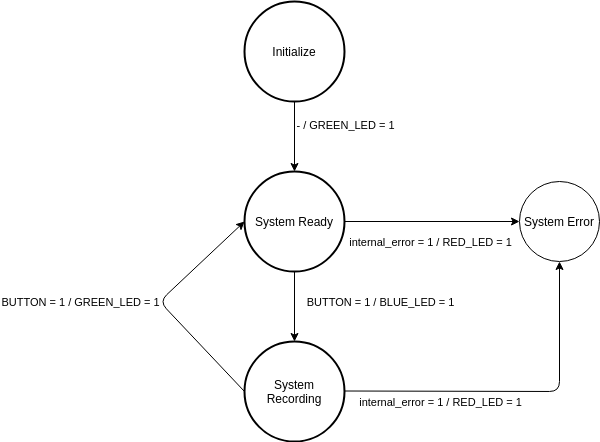

The diagram above was exported from draw.io. Its source (the exported page's mxGraphModel, read from the mxfile embedded in the PNG):
<mxGraphModel dx="1886" dy="936" grid="1" gridSize="10" guides="1" tooltips="1" connect="1" arrows="1" fold="1" page="1" pageScale="1" pageWidth="850" pageHeight="1100" math="0" shadow="0">
  <root>
    <mxCell id="0" />
    <mxCell id="1" parent="0" />
    <mxCell id="f6PBsx02cByQFTM0Nhou-1" value="Initialize" style="strokeWidth=2;html=1;shape=mxgraph.flowchart.start_2;whiteSpace=wrap;" vertex="1" parent="1">
      <mxGeometry x="375" y="230" width="100" height="100" as="geometry" />
    </mxCell>
    <mxCell id="f6PBsx02cByQFTM0Nhou-2" value="" style="endArrow=classic;html=1;exitX=0.5;exitY=1;exitDx=0;exitDy=0;exitPerimeter=0;" edge="1" parent="1" source="f6PBsx02cByQFTM0Nhou-1">
      <mxGeometry width="50" height="50" relative="1" as="geometry">
        <mxPoint x="470" y="500" as="sourcePoint" />
        <mxPoint x="425" y="400" as="targetPoint" />
      </mxGeometry>
    </mxCell>
    <mxCell id="f6PBsx02cByQFTM0Nhou-7" value="- / GREEN_LED = 1" style="edgeLabel;html=1;align=center;verticalAlign=middle;resizable=0;points=[];" vertex="1" connectable="0" parent="f6PBsx02cByQFTM0Nhou-2">
      <mxGeometry x="-0.3429" relative="1" as="geometry">
        <mxPoint x="50" as="offset" />
      </mxGeometry>
    </mxCell>
    <mxCell id="f6PBsx02cByQFTM0Nhou-3" value="System Ready" style="strokeWidth=2;html=1;shape=mxgraph.flowchart.start_2;whiteSpace=wrap;" vertex="1" parent="1">
      <mxGeometry x="375" y="400" width="100" height="100" as="geometry" />
    </mxCell>
    <mxCell id="f6PBsx02cByQFTM0Nhou-4" value="System Error" style="ellipse;whiteSpace=wrap;html=1;aspect=fixed;" vertex="1" parent="1">
      <mxGeometry x="650" y="410" width="80" height="80" as="geometry" />
    </mxCell>
    <mxCell id="f6PBsx02cByQFTM0Nhou-5" value="" style="endArrow=classic;html=1;exitX=1;exitY=0.5;exitDx=0;exitDy=0;exitPerimeter=0;entryX=0;entryY=0.5;entryDx=0;entryDy=0;" edge="1" parent="1" source="f6PBsx02cByQFTM0Nhou-3" target="f6PBsx02cByQFTM0Nhou-4">
      <mxGeometry width="50" height="50" relative="1" as="geometry">
        <mxPoint x="470" y="500" as="sourcePoint" />
        <mxPoint x="520" y="450" as="targetPoint" />
      </mxGeometry>
    </mxCell>
    <mxCell id="f6PBsx02cByQFTM0Nhou-6" value="System Recording" style="strokeWidth=2;html=1;shape=mxgraph.flowchart.start_2;whiteSpace=wrap;" vertex="1" parent="1">
      <mxGeometry x="375" y="570" width="100" height="100" as="geometry" />
    </mxCell>
    <mxCell id="f6PBsx02cByQFTM0Nhou-8" value="" style="endArrow=classic;html=1;exitX=0.5;exitY=1;exitDx=0;exitDy=0;exitPerimeter=0;" edge="1" parent="1">
      <mxGeometry width="50" height="50" relative="1" as="geometry">
        <mxPoint x="425" y="500" as="sourcePoint" />
        <mxPoint x="425" y="570" as="targetPoint" />
      </mxGeometry>
    </mxCell>
    <mxCell id="f6PBsx02cByQFTM0Nhou-9" value="BUTTON = 1 / BLUE_LED = 1" style="edgeLabel;html=1;align=center;verticalAlign=middle;resizable=0;points=[];" vertex="1" connectable="0" parent="f6PBsx02cByQFTM0Nhou-8">
      <mxGeometry x="-0.3429" relative="1" as="geometry">
        <mxPoint x="85" y="7" as="offset" />
      </mxGeometry>
    </mxCell>
    <mxCell id="f6PBsx02cByQFTM0Nhou-10" value="internal_error = 1 / RED_LED = 1" style="edgeLabel;html=1;align=center;verticalAlign=middle;resizable=0;points=[];" vertex="1" connectable="0" parent="1">
      <mxGeometry x="560" y="470" as="geometry" />
    </mxCell>
    <mxCell id="f6PBsx02cByQFTM0Nhou-12" value="" style="endArrow=classic;html=1;exitX=0;exitY=0.5;exitDx=0;exitDy=0;exitPerimeter=0;entryX=0;entryY=0.5;entryDx=0;entryDy=0;entryPerimeter=0;" edge="1" parent="1" source="f6PBsx02cByQFTM0Nhou-6" target="f6PBsx02cByQFTM0Nhou-3">
      <mxGeometry width="50" height="50" relative="1" as="geometry">
        <mxPoint x="220" y="510" as="sourcePoint" />
        <mxPoint x="270" y="460" as="targetPoint" />
        <Array as="points">
          <mxPoint x="290" y="530" />
        </Array>
      </mxGeometry>
    </mxCell>
    <mxCell id="f6PBsx02cByQFTM0Nhou-13" value="BUTTON = 1 / GREEN_LED = 1" style="edgeLabel;html=1;align=center;verticalAlign=middle;resizable=0;points=[];" vertex="1" connectable="0" parent="1">
      <mxGeometry x="210" y="530" as="geometry" />
    </mxCell>
    <mxCell id="f6PBsx02cByQFTM0Nhou-14" value="internal_error = 1 / RED_LED = 1" style="edgeLabel;html=1;align=center;verticalAlign=middle;resizable=0;points=[];" vertex="1" connectable="0" parent="1">
      <mxGeometry x="570" y="630" as="geometry" />
    </mxCell>
    <mxCell id="f6PBsx02cByQFTM0Nhou-15" value="" style="endArrow=classic;html=1;exitX=1;exitY=0.5;exitDx=0;exitDy=0;exitPerimeter=0;entryX=0.5;entryY=1;entryDx=0;entryDy=0;" edge="1" parent="1" target="f6PBsx02cByQFTM0Nhou-4">
      <mxGeometry width="50" height="50" relative="1" as="geometry">
        <mxPoint x="475" y="619.5" as="sourcePoint" />
        <mxPoint x="650" y="619.5" as="targetPoint" />
        <Array as="points">
          <mxPoint x="690" y="620" />
        </Array>
      </mxGeometry>
    </mxCell>
  </root>
</mxGraphModel>